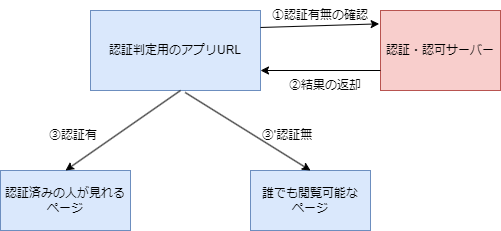

The diagram above was exported from draw.io. Its source (the exported page's mxGraphModel, read from the mxfile embedded in the PNG):
<mxGraphModel dx="794" dy="432" grid="1" gridSize="10" guides="1" tooltips="1" connect="1" arrows="1" fold="1" page="1" pageScale="1" pageWidth="827" pageHeight="1169" math="0" shadow="0">
  <root>
    <mxCell id="0" />
    <mxCell id="1" parent="0" />
    <mxCell id="CKXRJOYUwjpDZSgQMKD1-1" value="認証判定用のアプリURL" style="rounded=0;whiteSpace=wrap;html=1;fillColor=#dae8fc;strokeColor=#6c8ebf;" vertex="1" parent="1">
      <mxGeometry x="250" y="60" width="170" height="80" as="geometry" />
    </mxCell>
    <mxCell id="CKXRJOYUwjpDZSgQMKD1-2" value="認証・認可サーバー" style="rounded=0;whiteSpace=wrap;html=1;fillColor=#f8cecc;strokeColor=#b85450;" vertex="1" parent="1">
      <mxGeometry x="540" y="60" width="120" height="80" as="geometry" />
    </mxCell>
    <mxCell id="CKXRJOYUwjpDZSgQMKD1-3" value="" style="endArrow=classic;html=1;rounded=0;entryX=-0.011;entryY=0.167;entryDx=0;entryDy=0;entryPerimeter=0;" edge="1" parent="1" target="CKXRJOYUwjpDZSgQMKD1-2">
      <mxGeometry width="50" height="50" relative="1" as="geometry">
        <mxPoint x="420" y="77" as="sourcePoint" />
        <mxPoint x="470" y="30" as="targetPoint" />
      </mxGeometry>
    </mxCell>
    <mxCell id="CKXRJOYUwjpDZSgQMKD1-4" value="" style="endArrow=classic;html=1;rounded=0;entryX=0;entryY=0;entryDx=0;entryDy=0;" edge="1" parent="1" target="CKXRJOYUwjpDZSgQMKD1-6">
      <mxGeometry width="50" height="50" relative="1" as="geometry">
        <mxPoint x="540" y="120" as="sourcePoint" />
        <mxPoint x="590" y="70" as="targetPoint" />
      </mxGeometry>
    </mxCell>
    <mxCell id="CKXRJOYUwjpDZSgQMKD1-5" value="①認証有無の確認" style="text;html=1;strokeColor=none;fillColor=none;align=center;verticalAlign=middle;whiteSpace=wrap;rounded=0;" vertex="1" parent="1">
      <mxGeometry x="410" y="50" width="140" height="30" as="geometry" />
    </mxCell>
    <mxCell id="CKXRJOYUwjpDZSgQMKD1-6" value="②結果の返却" style="text;html=1;strokeColor=none;fillColor=none;align=center;verticalAlign=middle;whiteSpace=wrap;rounded=0;" vertex="1" parent="1">
      <mxGeometry x="420" y="120" width="130" height="30" as="geometry" />
    </mxCell>
    <mxCell id="CKXRJOYUwjpDZSgQMKD1-7" value="認証済みの人が見れるページ" style="rounded=0;whiteSpace=wrap;html=1;fillColor=#dae8fc;strokeColor=#6c8ebf;" vertex="1" parent="1">
      <mxGeometry x="160" y="220" width="130" height="60" as="geometry" />
    </mxCell>
    <mxCell id="CKXRJOYUwjpDZSgQMKD1-8" value="誰でも閲覧可能な&lt;br&gt;ページ" style="rounded=0;whiteSpace=wrap;html=1;fillColor=#dae8fc;strokeColor=#6c8ebf;" vertex="1" parent="1">
      <mxGeometry x="410" y="220" width="120" height="60" as="geometry" />
    </mxCell>
    <mxCell id="CKXRJOYUwjpDZSgQMKD1-9" value="" style="endArrow=classic;html=1;rounded=0;entryX=0.5;entryY=0;entryDx=0;entryDy=0;" edge="1" parent="1" target="CKXRJOYUwjpDZSgQMKD1-7">
      <mxGeometry width="50" height="50" relative="1" as="geometry">
        <mxPoint x="340" y="140" as="sourcePoint" />
        <mxPoint x="390" y="90" as="targetPoint" />
      </mxGeometry>
    </mxCell>
    <mxCell id="CKXRJOYUwjpDZSgQMKD1-10" value="" style="endArrow=classic;html=1;rounded=0;entryX=0.5;entryY=0;entryDx=0;entryDy=0;exitX=0.557;exitY=1.025;exitDx=0;exitDy=0;exitPerimeter=0;" edge="1" parent="1" source="CKXRJOYUwjpDZSgQMKD1-1" target="CKXRJOYUwjpDZSgQMKD1-8">
      <mxGeometry width="50" height="50" relative="1" as="geometry">
        <mxPoint x="380" y="250" as="sourcePoint" />
        <mxPoint x="430" y="200" as="targetPoint" />
      </mxGeometry>
    </mxCell>
    <mxCell id="CKXRJOYUwjpDZSgQMKD1-11" value="③'認証無" style="text;html=1;strokeColor=none;fillColor=none;align=center;verticalAlign=middle;whiteSpace=wrap;rounded=0;" vertex="1" parent="1">
      <mxGeometry x="414" y="170" width="66" height="30" as="geometry" />
    </mxCell>
    <mxCell id="CKXRJOYUwjpDZSgQMKD1-12" value="③認証有" style="text;html=1;strokeColor=none;fillColor=none;align=center;verticalAlign=middle;whiteSpace=wrap;rounded=0;" vertex="1" parent="1">
      <mxGeometry x="200" y="170" width="66" height="30" as="geometry" />
    </mxCell>
  </root>
</mxGraphModel>